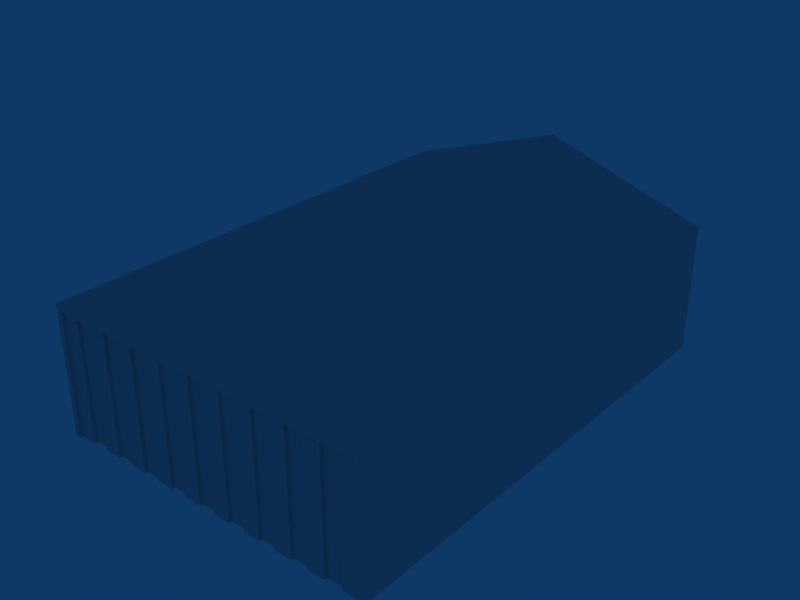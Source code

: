 # Source: ebci_building_ref_010.blend  (saved by Blender 2.79.0; exported with 4.5.12 LTS)
import bpy
from mathutils import Matrix  # noqa: F401  (used for matrix-valued properties, if any)

bpy.ops.wm.read_factory_settings(use_empty=True)
scene = bpy.context.scene
scene.name = 'Scene'

# ---- collections
col_collection_1 = bpy.data.collections.new('Collection 1'); scene.collection.children.link(col_collection_1)

# ---- materials (node trees are filled in below, after node groups)
mat_material = bpy.data.materials.new('Material')
mat_material.alpha_threshold = 0.0
mat_material.roughness = 0.5

# ---- material node trees

# ---- world
world_world = bpy.data.worlds.new('World'); scene.world = world_world
world_world.color = (0.05656, 0.2208, 0.4)
world_world.use_sun_shadow = False
world_world.sun_shadow_jitter_overblur = 0.0
world_world.cycles.sampling_method = 'NONE'
world_world.cycles.sample_map_resolution = 256

# ---- meshes
me_cube_019 = bpy.data.meshes.new('Cube.019')
me_cube_019.from_pydata([(5.953, -13.15, 5.65), (6.868, -13.15, 5.65), (5.953, -13.15, -1.0), (6.868, -13.15, -1.0), (5.953, -13.0, -1.0), (6.868, -13.0, -1.0), (5.953, -13.0, 5.65), (6.868, -13.0, 5.65)], [], [(7, 1, 3, 5), (2, 0, 6, 4), (0, 2, 3, 1), (7, 5, 4, 6)])
_uv = me_cube_019.uv_layers.new(name='UVTex')
_uv.uv.foreach_set('vector', [0.1333, 0.2521, 0.1244, 0.2521, 0.1244, 0.0004018, 0.1333, 0.0004018, 0.1178, 0.0004018, 0.1178, 0.2521, 0.08605, 0.2521, 0.08605, 0.0004018, 0.08605, 0.2521, 0.08605, 0.0004018, 0.1178, 0.0004018, 0.1178, 0.2521, 0.1244, 0.0004018, 0.1333, 0.0004018, 0.1333, 0.2521, 0.1244, 0.2521])
me_cube_019.materials.append(mat_material)
me_cube_019.use_remesh_preserve_volume = False
me_cube_019.use_remesh_preserve_attributes = False
me_cube_019.use_mirror_vertex_groups = False
me_cube_019.update()
me_cube_018 = bpy.data.meshes.new('Cube.018')
me_cube_018.from_pydata([(4.121, -13.15, 5.65), (5.037, -13.15, 5.65), (4.121, -13.15, -1.0), (5.037, -13.15, -1.0), (4.121, -13.0, -1.0), (5.037, -13.0, -1.0), (4.121, -13.0, 5.65), (5.037, -13.0, 5.65)], [], [(7, 1, 3, 5), (2, 0, 6, 4), (0, 2, 3, 1), (7, 5, 4, 6)])
_uv = me_cube_018.uv_layers.new(name='UVTex')
_uv.uv.foreach_set('vector', [0.1333, 0.2521, 0.1244, 0.2521, 0.1244, 0.0004018, 0.1333, 0.0004018, 0.1178, 0.0004018, 0.1178, 0.2521, 0.08605, 0.2521, 0.08605, 0.0004018, 0.08605, 0.2521, 0.08605, 0.0004018, 0.1178, 0.0004018, 0.1178, 0.2521, 0.1244, 0.0004018, 0.1333, 0.0004018, 0.1333, 0.2521, 0.1244, 0.2521])
me_cube_018.materials.append(mat_material)
me_cube_018.use_remesh_preserve_volume = False
me_cube_018.use_remesh_preserve_attributes = False
me_cube_018.use_mirror_vertex_groups = False
me_cube_018.update()
me_cube_017 = bpy.data.meshes.new('Cube.017')
me_cube_017.from_pydata([(2.289, -13.15, 5.65), (3.205, -13.15, 5.65), (2.289, -13.15, -1.0), (3.205, -13.15, -1.0), (2.289, -13.0, -1.0), (3.205, -13.0, -1.0), (2.289, -13.0, 5.65), (3.205, -13.0, 5.65)], [], [(7, 1, 3, 5), (2, 0, 6, 4), (0, 2, 3, 1), (7, 5, 4, 6)])
_uv = me_cube_017.uv_layers.new(name='UVTex')
_uv.uv.foreach_set('vector', [0.1333, 0.2521, 0.1244, 0.2521, 0.1244, 0.0004018, 0.1333, 0.0004018, 0.1178, 0.0004018, 0.1178, 0.2521, 0.08605, 0.2521, 0.08605, 0.0004018, 0.08605, 0.2521, 0.08605, 0.0004018, 0.1178, 0.0004018, 0.1178, 0.2521, 0.1244, 0.0004018, 0.1333, 0.0004018, 0.1333, 0.2521, 0.1244, 0.2521])
me_cube_017.materials.append(mat_material)
me_cube_017.use_remesh_preserve_volume = False
me_cube_017.use_remesh_preserve_attributes = False
me_cube_017.use_mirror_vertex_groups = False
me_cube_017.update()
me_cube_016 = bpy.data.meshes.new('Cube.016')
me_cube_016.from_pydata([(0.4579, -13.15, 5.65), (1.374, -13.15, 5.65), (0.4579, -13.15, -1.0), (1.374, -13.15, -1.0), (0.4579, -13.0, -1.0), (1.374, -13.0, -1.0), (0.4579, -13.0, 5.65), (1.374, -13.0, 5.65)], [], [(7, 1, 3, 5), (2, 0, 6, 4), (0, 2, 3, 1), (7, 5, 4, 6)])
_uv = me_cube_016.uv_layers.new(name='UVTex')
_uv.uv.foreach_set('vector', [0.1333, 0.2521, 0.1244, 0.2521, 0.1244, 0.0004018, 0.1333, 0.0004018, 0.1178, 0.0004018, 0.1178, 0.2521, 0.08605, 0.2521, 0.08605, 0.0004018, 0.08605, 0.2521, 0.08605, 0.0004018, 0.1178, 0.0004018, 0.1178, 0.2521, 0.1244, 0.0004018, 0.1333, 0.0004018, 0.1333, 0.2521, 0.1244, 0.2521])
me_cube_016.materials.append(mat_material)
me_cube_016.use_remesh_preserve_volume = False
me_cube_016.use_remesh_preserve_attributes = False
me_cube_016.use_mirror_vertex_groups = False
me_cube_016.update()
me_cube_015 = bpy.data.meshes.new('Cube.015')
me_cube_015.from_pydata([(-1.374, -13.15, 5.65), (-0.4579, -13.15, 5.65), (-1.374, -13.15, -1.0), (-0.4579, -13.15, -1.0), (-1.374, -13.0, -1.0), (-0.4579, -13.0, -1.0), (-1.374, -13.0, 5.65), (-0.4579, -13.0, 5.65)], [], [(7, 1, 3, 5), (2, 0, 6, 4), (0, 2, 3, 1), (7, 5, 4, 6)])
_uv = me_cube_015.uv_layers.new(name='UVTex')
_uv.uv.foreach_set('vector', [0.1333, 0.2521, 0.1244, 0.2521, 0.1244, 0.0004018, 0.1333, 0.0004018, 0.1178, 0.0004018, 0.1178, 0.2521, 0.08605, 0.2521, 0.08605, 0.0004018, 0.08605, 0.2521, 0.08605, 0.0004018, 0.1178, 0.0004018, 0.1178, 0.2521, 0.1244, 0.0004018, 0.1333, 0.0004018, 0.1333, 0.2521, 0.1244, 0.2521])
me_cube_015.materials.append(mat_material)
me_cube_015.use_remesh_preserve_volume = False
me_cube_015.use_remesh_preserve_attributes = False
me_cube_015.use_mirror_vertex_groups = False
me_cube_015.update()
me_cube_014 = bpy.data.meshes.new('Cube.014')
me_cube_014.from_pydata([(-3.205, -13.15, 5.65), (-2.289, -13.15, 5.65), (-3.205, -13.15, -1.0), (-2.289, -13.15, -1.0), (-3.205, -13.0, -1.0), (-2.289, -13.0, -1.0), (-3.205, -13.0, 5.65), (-2.289, -13.0, 5.65)], [], [(7, 1, 3, 5), (2, 0, 6, 4), (0, 2, 3, 1), (7, 5, 4, 6)])
_uv = me_cube_014.uv_layers.new(name='UVTex')
_uv.uv.foreach_set('vector', [0.1333, 0.2521, 0.1244, 0.2521, 0.1244, 0.0004018, 0.1333, 0.0004018, 0.1178, 0.0004018, 0.1178, 0.2521, 0.08605, 0.2521, 0.08605, 0.0004018, 0.08605, 0.2521, 0.08605, 0.0004018, 0.1178, 0.0004018, 0.1178, 0.2521, 0.1244, 0.0004018, 0.1333, 0.0004018, 0.1333, 0.2521, 0.1244, 0.2521])
me_cube_014.materials.append(mat_material)
me_cube_014.use_remesh_preserve_volume = False
me_cube_014.use_remesh_preserve_attributes = False
me_cube_014.use_mirror_vertex_groups = False
me_cube_014.update()
me_cube_013 = bpy.data.meshes.new('Cube.013')
me_cube_013.from_pydata([(-5.037, -13.15, 5.65), (-4.121, -13.15, 5.65), (-5.037, -13.15, -1.0), (-4.121, -13.15, -1.0), (-5.037, -13.0, -1.0), (-4.121, -13.0, -1.0), (-5.037, -13.0, 5.65), (-4.121, -13.0, 5.65)], [], [(7, 1, 3, 5), (2, 0, 6, 4), (0, 2, 3, 1), (7, 5, 4, 6)])
_uv = me_cube_013.uv_layers.new(name='UVTex')
_uv.uv.foreach_set('vector', [0.1333, 0.2521, 0.1244, 0.2521, 0.1244, 0.0004018, 0.1333, 0.0004018, 0.1178, 0.0004018, 0.1178, 0.2521, 0.08605, 0.2521, 0.08605, 0.0004018, 0.08605, 0.2521, 0.08605, 0.0004018, 0.1178, 0.0004018, 0.1178, 0.2521, 0.1244, 0.0004018, 0.1333, 0.0004018, 0.1333, 0.2521, 0.1244, 0.2521])
me_cube_013.materials.append(mat_material)
me_cube_013.use_remesh_preserve_volume = False
me_cube_013.use_remesh_preserve_attributes = False
me_cube_013.use_mirror_vertex_groups = False
me_cube_013.update()
me_cube_002 = bpy.data.meshes.new('Cube.002')
me_cube_002.from_pydata([(-6.868, -13.15, 5.65), (-5.953, -13.15, 5.65), (-6.868, -13.15, -1.0), (-5.953, -13.15, -1.0), (-6.868, -13.0, -1.0), (-5.953, -13.0, -1.0), (-6.868, -13.0, 5.65), (-5.953, -13.0, 5.65)], [], [(7, 1, 3, 5), (2, 0, 6, 4), (0, 2, 3, 1), (7, 5, 4, 6)])
_uv = me_cube_002.uv_layers.new(name='UVTex')
_uv.uv.foreach_set('vector', [0.1333, 0.2521, 0.1244, 0.2521, 0.1244, 0.0004018, 0.1333, 0.0004018, 0.1178, 0.0004018, 0.1178, 0.2521, 0.08605, 0.2521, 0.08605, 0.0004018, 0.08605, 0.2521, 0.08605, 0.0004018, 0.1178, 0.0004018, 0.1178, 0.2521, 0.1244, 0.0004018, 0.1333, 0.0004018, 0.1333, 0.2521, 0.1244, 0.2521])
me_cube_002.materials.append(mat_material)
me_cube_002.use_remesh_preserve_volume = False
me_cube_002.use_remesh_preserve_attributes = False
me_cube_002.use_mirror_vertex_groups = False
me_cube_002.update()
me_cube = bpy.data.meshes.new('Cube')
me_cube.from_pydata([(-7.784, -13.15, 5.65), (-7.784, -13.15, -1.0), (-7.784, -13.0, -1.0), (-7.784, -13.0, 5.65), (-8.7, -13.15, 5.65), (-8.7, -13.15, -1.0), (-8.7, -13.0, -1.0), (-8.7, -13.0, 5.65)], [], [(3, 0, 1, 2), (1, 0, 4, 5), (3, 2, 6, 7), (6, 5, 4, 7)])
_uv = me_cube.uv_layers.new(name='UVTex')
_uv.uv.foreach_set('vector', [0.1333, 0.2521, 0.1244, 0.2521, 0.1244, 0.0004018, 0.1333, 0.0004018, 0.1178, 0.0004018, 0.1178, 0.2521, 0.08605, 0.2521, 0.08605, 0.0004018, 0.08605, 0.2521, 0.08605, 0.0004018, 0.1178, 0.0004018, 0.1178, 0.2521, 0.1244, 0.0004018, 0.1333, 0.0004018, 0.1333, 0.2521, 0.1244, 0.2521])
me_cube.materials.append(mat_material)
me_cube.use_remesh_preserve_volume = False
me_cube.use_remesh_preserve_attributes = False
me_cube.use_mirror_vertex_groups = False
me_cube.update()
me_cube_012 = bpy.data.meshes.new('Cube.012')
me_cube_012.from_pydata([(6.868, -13.15, 5.65), (7.784, -13.15, 5.65), (6.868, -13.15, -1.0), (7.784, -13.15, -1.0), (6.868, -13.0, -1.0), (7.784, -13.0, -1.0), (6.868, -13.0, 5.65), (7.784, -13.0, 5.65)], [], [(0, 2, 3, 1), (7, 5, 4, 6), (0, 6, 4, 2), (1, 3, 5, 7)])
_uv = me_cube_012.uv_layers.new(name='UVTex')
_uv.uv.foreach_set('vector', [0.08605, 0.2521, 0.08605, 0.0004018, 0.1178, 0.0004018, 0.1178, 0.2521, 0.08605, 0.2521, 0.08605, 0.0004018, 0.1178, 0.0004018, 0.1178, 0.2521, 0.1244, 0.0004018, 0.1333, 0.0004018, 0.1333, 0.2521, 0.1244, 0.2521, 0.1244, 0.0004018, 0.1333, 0.0004018, 0.1333, 0.2521, 0.1244, 0.2521])
me_cube_012.materials.append(mat_material)
me_cube_012.use_remesh_preserve_volume = False
me_cube_012.use_remesh_preserve_attributes = False
me_cube_012.use_mirror_vertex_groups = False
me_cube_012.update()
me_cube_011 = bpy.data.meshes.new('Cube.011')
me_cube_011.from_pydata([(5.037, -13.15, 5.65), (5.953, -13.15, 5.65), (5.037, -13.15, -1.0), (5.953, -13.15, -1.0), (5.037, -13.0, -1.0), (5.953, -13.0, -1.0), (5.037, -13.0, 5.65), (5.953, -13.0, 5.65)], [], [(0, 2, 3, 1), (7, 5, 4, 6), (0, 6, 4, 2), (1, 3, 5, 7)])
_uv = me_cube_011.uv_layers.new(name='UVTex')
_uv.uv.foreach_set('vector', [0.08605, 0.2521, 0.08605, 0.0004018, 0.1178, 0.0004018, 0.1178, 0.2521, 0.08605, 0.2521, 0.08605, 0.0004018, 0.1178, 0.0004018, 0.1178, 0.2521, 0.1244, 0.0004018, 0.1333, 0.0004018, 0.1333, 0.2521, 0.1244, 0.2521, 0.1244, 0.0004018, 0.1333, 0.0004018, 0.1333, 0.2521, 0.1244, 0.2521])
me_cube_011.materials.append(mat_material)
me_cube_011.use_remesh_preserve_volume = False
me_cube_011.use_remesh_preserve_attributes = False
me_cube_011.use_mirror_vertex_groups = False
me_cube_011.update()
me_cube_010 = bpy.data.meshes.new('Cube.010')
me_cube_010.from_pydata([(3.205, -13.15, 5.65), (4.121, -13.15, 5.65), (3.205, -13.15, -1.0), (4.121, -13.15, -1.0), (3.205, -13.0, -1.0), (4.121, -13.0, -1.0), (3.205, -13.0, 5.65), (4.121, -13.0, 5.65)], [], [(0, 2, 3, 1), (7, 5, 4, 6), (0, 6, 4, 2), (1, 3, 5, 7)])
_uv = me_cube_010.uv_layers.new(name='UVTex')
_uv.uv.foreach_set('vector', [0.08605, 0.2521, 0.08605, 0.0004018, 0.1178, 0.0004018, 0.1178, 0.2521, 0.08605, 0.2521, 0.08605, 0.0004018, 0.1178, 0.0004018, 0.1178, 0.2521, 0.1244, 0.0004018, 0.1333, 0.0004018, 0.1333, 0.2521, 0.1244, 0.2521, 0.1244, 0.0004018, 0.1333, 0.0004018, 0.1333, 0.2521, 0.1244, 0.2521])
me_cube_010.materials.append(mat_material)
me_cube_010.use_remesh_preserve_volume = False
me_cube_010.use_remesh_preserve_attributes = False
me_cube_010.use_mirror_vertex_groups = False
me_cube_010.update()
me_cube_009 = bpy.data.meshes.new('Cube.009')
me_cube_009.from_pydata([(1.374, -13.15, 5.65), (2.289, -13.15, 5.65), (1.374, -13.15, -1.0), (2.289, -13.15, -1.0), (1.374, -13.0, -1.0), (2.289, -13.0, -1.0), (1.374, -13.0, 5.65), (2.289, -13.0, 5.65)], [], [(0, 2, 3, 1), (7, 5, 4, 6), (0, 6, 4, 2), (1, 3, 5, 7)])
_uv = me_cube_009.uv_layers.new(name='UVTex')
_uv.uv.foreach_set('vector', [0.08605, 0.2521, 0.08605, 0.0004018, 0.1178, 0.0004018, 0.1178, 0.2521, 0.08605, 0.2521, 0.08605, 0.0004018, 0.1178, 0.0004018, 0.1178, 0.2521, 0.1244, 0.0004018, 0.1333, 0.0004018, 0.1333, 0.2521, 0.1244, 0.2521, 0.1244, 0.0004018, 0.1333, 0.0004018, 0.1333, 0.2521, 0.1244, 0.2521])
me_cube_009.materials.append(mat_material)
me_cube_009.use_remesh_preserve_volume = False
me_cube_009.use_remesh_preserve_attributes = False
me_cube_009.use_mirror_vertex_groups = False
me_cube_009.update()
me_cube_008 = bpy.data.meshes.new('Cube.008')
me_cube_008.from_pydata([(-0.4579, -13.15, 5.65), (0.4579, -13.15, 5.65), (-0.4579, -13.15, -1.0), (0.4579, -13.15, -1.0), (-0.4579, -13.0, -1.0), (0.4579, -13.0, -1.0), (-0.4579, -13.0, 5.65), (0.4579, -13.0, 5.65)], [], [(0, 2, 3, 1), (7, 5, 4, 6), (0, 6, 4, 2), (1, 3, 5, 7)])
_uv = me_cube_008.uv_layers.new(name='UVTex')
_uv.uv.foreach_set('vector', [0.08605, 0.2521, 0.08605, 0.0004018, 0.1178, 0.0004018, 0.1178, 0.2521, 0.08605, 0.2521, 0.08605, 0.0004018, 0.1178, 0.0004018, 0.1178, 0.2521, 0.1244, 0.0004018, 0.1333, 0.0004018, 0.1333, 0.2521, 0.1244, 0.2521, 0.1244, 0.0004018, 0.1333, 0.0004018, 0.1333, 0.2521, 0.1244, 0.2521])
me_cube_008.materials.append(mat_material)
me_cube_008.use_remesh_preserve_volume = False
me_cube_008.use_remesh_preserve_attributes = False
me_cube_008.use_mirror_vertex_groups = False
me_cube_008.update()
me_cube_007 = bpy.data.meshes.new('Cube.007')
me_cube_007.from_pydata([(-2.289, -13.15, 5.65), (-1.374, -13.15, 5.65), (-2.289, -13.15, -1.0), (-1.374, -13.15, -1.0), (-2.289, -13.0, -1.0), (-1.374, -13.0, -1.0), (-2.289, -13.0, 5.65), (-1.374, -13.0, 5.65)], [], [(0, 2, 3, 1), (7, 5, 4, 6), (0, 6, 4, 2), (1, 3, 5, 7)])
_uv = me_cube_007.uv_layers.new(name='UVTex')
_uv.uv.foreach_set('vector', [0.08605, 0.2521, 0.08605, 0.0004018, 0.1178, 0.0004018, 0.1178, 0.2521, 0.08605, 0.2521, 0.08605, 0.0004018, 0.1178, 0.0004018, 0.1178, 0.2521, 0.1244, 0.0004018, 0.1333, 0.0004018, 0.1333, 0.2521, 0.1244, 0.2521, 0.1244, 0.0004018, 0.1333, 0.0004018, 0.1333, 0.2521, 0.1244, 0.2521])
me_cube_007.materials.append(mat_material)
me_cube_007.use_remesh_preserve_volume = False
me_cube_007.use_remesh_preserve_attributes = False
me_cube_007.use_mirror_vertex_groups = False
me_cube_007.update()
me_cube_006 = bpy.data.meshes.new('Cube.006')
me_cube_006.from_pydata([(-4.121, -13.15, 5.65), (-3.205, -13.15, 5.65), (-4.121, -13.15, -1.0), (-3.205, -13.15, -1.0), (-4.121, -13.0, -1.0), (-3.205, -13.0, -1.0), (-4.121, -13.0, 5.65), (-3.205, -13.0, 5.65)], [], [(0, 2, 3, 1), (7, 5, 4, 6), (0, 6, 4, 2), (1, 3, 5, 7)])
_uv = me_cube_006.uv_layers.new(name='UVTex')
_uv.uv.foreach_set('vector', [0.08605, 0.2521, 0.08605, 0.0004018, 0.1178, 0.0004018, 0.1178, 0.2521, 0.08605, 0.2521, 0.08605, 0.0004018, 0.1178, 0.0004018, 0.1178, 0.2521, 0.1244, 0.0004018, 0.1333, 0.0004018, 0.1333, 0.2521, 0.1244, 0.2521, 0.1244, 0.0004018, 0.1333, 0.0004018, 0.1333, 0.2521, 0.1244, 0.2521])
me_cube_006.materials.append(mat_material)
me_cube_006.use_remesh_preserve_volume = False
me_cube_006.use_remesh_preserve_attributes = False
me_cube_006.use_mirror_vertex_groups = False
me_cube_006.update()
me_cube_005 = bpy.data.meshes.new('Cube.005')
me_cube_005.from_pydata([(-5.953, -13.15, 5.65), (-5.037, -13.15, 5.65), (-5.953, -13.15, -1.0), (-5.037, -13.15, -1.0), (-5.953, -13.0, -1.0), (-5.037, -13.0, -1.0), (-5.953, -13.0, 5.65), (-5.037, -13.0, 5.65)], [], [(0, 2, 3, 1), (7, 5, 4, 6), (0, 6, 4, 2), (1, 3, 5, 7)])
_uv = me_cube_005.uv_layers.new(name='UVTex')
_uv.uv.foreach_set('vector', [0.08605, 0.2521, 0.08605, 0.0004018, 0.1178, 0.0004018, 0.1178, 0.2521, 0.08605, 0.2521, 0.08605, 0.0004018, 0.1178, 0.0004018, 0.1178, 0.2521, 0.1244, 0.0004018, 0.1333, 0.0004018, 0.1333, 0.2521, 0.1244, 0.2521, 0.1244, 0.0004018, 0.1333, 0.0004018, 0.1333, 0.2521, 0.1244, 0.2521])
me_cube_005.materials.append(mat_material)
me_cube_005.use_remesh_preserve_volume = False
me_cube_005.use_remesh_preserve_attributes = False
me_cube_005.use_mirror_vertex_groups = False
me_cube_005.update()
me_cube_004 = bpy.data.meshes.new('Cube.004')
me_cube_004.from_pydata([(-7.784, -13.15, 5.65), (-6.868, -13.15, 5.65), (-7.784, -13.15, -1.0), (-6.868, -13.15, -1.0), (-7.784, -13.0, -1.0), (-6.868, -13.0, -1.0), (-7.784, -13.0, 5.65), (-6.868, -13.0, 5.65)], [], [(0, 2, 3, 1), (7, 5, 4, 6), (0, 6, 4, 2), (1, 3, 5, 7)])
_uv = me_cube_004.uv_layers.new(name='UVTex')
_uv.uv.foreach_set('vector', [0.08605, 0.2521, 0.08605, 0.0004018, 0.1178, 0.0004018, 0.1178, 0.2521, 0.08605, 0.2521, 0.08605, 0.0004018, 0.1178, 0.0004018, 0.1178, 0.2521, 0.1244, 0.0004018, 0.1333, 0.0004018, 0.1333, 0.2521, 0.1244, 0.2521, 0.1244, 0.0004018, 0.1333, 0.0004018, 0.1333, 0.2521, 0.1244, 0.2521])
me_cube_004.materials.append(mat_material)
me_cube_004.use_remesh_preserve_volume = False
me_cube_004.use_remesh_preserve_attributes = False
me_cube_004.use_mirror_vertex_groups = False
me_cube_004.update()
me_cube_003 = bpy.data.meshes.new('Cube.003')
me_cube_003.from_pydata([(8.7, -13.0, 5.65), (8.7, -13.0, -1.0), (8.7, -13.15, -1.0), (8.7, -13.15, 5.65), (7.784, -13.0, 5.65), (7.784, -13.0, -1.0), (7.784, -13.15, -1.0), (7.784, -13.15, 5.65)], [], [(0, 3, 2, 1), (0, 1, 5, 4), (2, 3, 7, 6), (4, 5, 6, 7)])
_uv = me_cube_003.uv_layers.new(name='UVTex')
_uv.uv.foreach_set('vector', [0.1333, 0.2521, 0.1244, 0.2521, 0.1244, 0.0004018, 0.1333, 0.0004018, 0.08605, 0.2521, 0.08605, 0.0004018, 0.1178, 0.0004018, 0.1178, 0.2521, 0.1178, 0.0004018, 0.1178, 0.2521, 0.08605, 0.2521, 0.08605, 0.0004018, 0.1244, 0.0004018, 0.1333, 0.0004018, 0.1333, 0.2521, 0.1244, 0.2521])
me_cube_003.materials.append(mat_material)
me_cube_003.use_remesh_preserve_volume = False
me_cube_003.use_remesh_preserve_attributes = False
me_cube_003.use_mirror_vertex_groups = False
me_cube_003.update()
me_cube_001 = bpy.data.meshes.new('Cube.001')
me_cube_001.from_pydata([(9.0, 13.0, -1.0), (9.0, -13.0, -1.0), (-9.0, -13.0, -1.0), (-9.0, 13.0, -1.0), (9.0, 13.0, 6.0), (9.0, -13.0, 6.0), (-9.0, -13.0, 6.0), (-9.0, 13.0, 6.0), (2.384e-06, 13.0, 9.0), (-4.292e-06, -13.0, 9.0), (-9.0, -13.0, 5.65), (9.0, -13.0, 5.65), (-8.7, -13.0, 6.0), (8.7, -13.0, 6.0), (-8.7, -13.0, -1.0), (8.7, -13.0, -1.0), (-8.7, -13.0, 5.65), (8.7, -13.0, 5.65), (-8.7, -12.85, 5.65), (8.7, -12.85, 5.65), (-8.7, -12.85, -1.0), (8.7, -12.85, -1.0), (-8.7, -12.55, 5.65), (8.7, -12.55, 5.65)], [], [(0, 4, 5, 1), (2, 6, 7, 3), (4, 0, 3, 7), (4, 7, 8), (7, 6, 9, 8), (6, 5, 9), (5, 4, 8, 9), (12, 6, 10, 16), (16, 17, 13, 12), (17, 11, 5, 13), (2, 14, 16, 10), (15, 1, 11, 17), (17, 16, 18, 19), (16, 14, 20, 18), (15, 17, 19, 21), (19, 18, 22, 23)])
_uv = me_cube_001.uv_layers.new(name='UVTex')
_uv.uv.foreach_set('vector', [1.0, 1.49e-07, 1.0, 0.2692, 1.788e-07, 0.2692, 0.0, 2.98e-08, 0.0, 1.49e-07, 5.96e-08, 0.2692, 1.0, 0.2692, 1.0, 2.98e-08, 0.0, 0.2692, 7.336e-08, 7.336e-08, 1.0, 0.0, 1.0, 0.2692, 0.0, 0.03031, 1.0, 0.03031, 0.5, 0.197, 1.0, 0.9899, 2.583e-07, 0.9899, 0.0, 0.625, 1.0, 0.625, 0.0, 0.03031, 1.0, 0.03031, 0.5, 0.197, 5.96e-08, 0.9899, 1.0, 0.9899, 1.0, 0.625, 0.0, 0.625, 0.05276, 0.2369, 0.04595, 0.2369, 0.04595, 0.03015, 0.05276, 0.03015, 0.01579, 0.2514, 0.9842, 0.2514, 0.9842, 0.2597, 0.01579, 0.2597, 0.05276, 0.2369, 0.04595, 0.2369, 0.04595, 2.98e-08, 0.05276, 2.98e-08, 0.04595, 2.98e-08, 0.05276, 2.98e-08, 0.05276, 0.2516, 0.04595, 0.2516, 0.04595, 2.98e-08, 0.05276, 2.98e-08, 0.05276, 0.2369, 0.04595, 0.2369, 0.01579, 0.2514, 0.9842, 0.2514, 0.9842, 0.2597, 0.01579, 0.2597, 0.04595, 2.98e-08, 0.05276, 2.98e-08, 0.05276, 0.2369, 0.04595, 0.2369, 0.05276, 0.2369, 0.04595, 0.2369, 0.04595, 2.98e-08, 0.05276, 2.98e-08, 0.01579, 0.2514, 0.9842, 0.2514, 0.9842, 0.2597, 0.01579, 0.2597])
me_cube_001.materials.append(mat_material)
me_cube_001.use_remesh_preserve_volume = False
me_cube_001.use_remesh_preserve_attributes = False
me_cube_001.use_mirror_vertex_groups = False
me_cube_001.update()

# ---- objects
ob_doorr3 = bpy.data.objects.new('DoorR3', me_cube_019)
ob_doorr5 = bpy.data.objects.new('DoorR5', me_cube_018)
ob_doorr7 = bpy.data.objects.new('DoorR7', me_cube_017)
ob_doorr9 = bpy.data.objects.new('DoorR9', me_cube_016)
ob_doorl9 = bpy.data.objects.new('DoorL9', me_cube_015)
ob_doorl7 = bpy.data.objects.new('DoorL7', me_cube_014)
ob_doorl5 = bpy.data.objects.new('DoorL5', me_cube_013)
ob_doorl3 = bpy.data.objects.new('DoorL3', me_cube_002)
ob_doorl1 = bpy.data.objects.new('DoorL1', me_cube)
ob_doorr2 = bpy.data.objects.new('DoorR2', me_cube_012)
ob_doorr4 = bpy.data.objects.new('DoorR4', me_cube_011)
ob_doorr6 = bpy.data.objects.new('DoorR6', me_cube_010)
ob_doorr8 = bpy.data.objects.new('DoorR8', me_cube_009)
ob_doorl10 = bpy.data.objects.new('DoorL10', me_cube_008)
ob_doorl8 = bpy.data.objects.new('DoorL8', me_cube_007)
ob_doorl6 = bpy.data.objects.new('DoorL6', me_cube_006)
ob_doorl4 = bpy.data.objects.new('DoorL4', me_cube_005)
ob_doorl2 = bpy.data.objects.new('DoorL2', me_cube_004)
ob_doorr1 = bpy.data.objects.new('DoorR1', me_cube_003)
ob_cube = bpy.data.objects.new('Cube', me_cube_001)

# ---- transforms, parenting, visibility, modifiers, constraints
ob_doorr3.location = (0.0, 0.3, 1.0)
ob_doorr3.lock_rotations_4d = False
ob_doorr3.empty_display_type = 'ARROWS'
ob_doorr3.lineart.crease_threshold = 0.0
ob_doorr5.location = (0.0, 0.3, 1.0)
ob_doorr5.lock_rotations_4d = False
ob_doorr5.empty_display_type = 'ARROWS'
ob_doorr5.lineart.crease_threshold = 0.0
ob_doorr7.location = (0.0, 0.3, 1.0)
ob_doorr7.lock_rotations_4d = False
ob_doorr7.empty_display_type = 'ARROWS'
ob_doorr7.lineart.crease_threshold = 0.0
ob_doorr9.location = (0.0, 0.3, 1.0)
ob_doorr9.lock_rotations_4d = False
ob_doorr9.empty_display_type = 'ARROWS'
ob_doorr9.lineart.crease_threshold = 0.0
ob_doorl9.location = (0.0, 0.3, 1.0)
ob_doorl9.lock_rotations_4d = False
ob_doorl9.empty_display_type = 'ARROWS'
ob_doorl9.lineart.crease_threshold = 0.0
ob_doorl7.location = (0.0, 0.3, 1.0)
ob_doorl7.lock_rotations_4d = False
ob_doorl7.empty_display_type = 'ARROWS'
ob_doorl7.lineart.crease_threshold = 0.0
ob_doorl5.location = (0.0, 0.3, 1.0)
ob_doorl5.lock_rotations_4d = False
ob_doorl5.empty_display_type = 'ARROWS'
ob_doorl5.lineart.crease_threshold = 0.0
ob_doorl3.location = (0.0, 0.3, 1.0)
ob_doorl3.lock_rotations_4d = False
ob_doorl3.empty_display_type = 'ARROWS'
ob_doorl3.lineart.crease_threshold = 0.0
ob_doorl1.location = (0.0, 0.3, 1.0)
ob_doorl1.lock_rotations_4d = False
ob_doorl1.empty_display_type = 'ARROWS'
ob_doorl1.lineart.crease_threshold = 0.0
ob_doorr2.location = (0.0, 0.45, 1.0)
ob_doorr2.lock_rotations_4d = False
ob_doorr2.empty_display_type = 'ARROWS'
ob_doorr2.lineart.crease_threshold = 0.0
ob_doorr4.location = (0.0, 0.45, 1.0)
ob_doorr4.lock_rotations_4d = False
ob_doorr4.empty_display_type = 'ARROWS'
ob_doorr4.lineart.crease_threshold = 0.0
ob_doorr6.location = (0.0, 0.45, 1.0)
ob_doorr6.lock_rotations_4d = False
ob_doorr6.empty_display_type = 'ARROWS'
ob_doorr6.lineart.crease_threshold = 0.0
ob_doorr8.location = (0.0, 0.45, 1.0)
ob_doorr8.lock_rotations_4d = False
ob_doorr8.empty_display_type = 'ARROWS'
ob_doorr8.lineart.crease_threshold = 0.0
ob_doorl10.location = (0.0, 0.45, 1.0)
ob_doorl10.lock_rotations_4d = False
ob_doorl10.empty_display_type = 'ARROWS'
ob_doorl10.lineart.crease_threshold = 0.0
ob_doorl8.location = (0.0, 0.45, 1.0)
ob_doorl8.lock_rotations_4d = False
ob_doorl8.empty_display_type = 'ARROWS'
ob_doorl8.lineart.crease_threshold = 0.0
ob_doorl6.location = (0.0, 0.45, 1.0)
ob_doorl6.lock_rotations_4d = False
ob_doorl6.empty_display_type = 'ARROWS'
ob_doorl6.lineart.crease_threshold = 0.0
ob_doorl4.location = (0.0, 0.45, 1.0)
ob_doorl4.lock_rotations_4d = False
ob_doorl4.empty_display_type = 'ARROWS'
ob_doorl4.lineart.crease_threshold = 0.0
ob_doorl2.location = (0.0, 0.45, 1.0)
ob_doorl2.lock_rotations_4d = False
ob_doorl2.empty_display_type = 'ARROWS'
ob_doorl2.lineart.crease_threshold = 0.0
ob_doorr1.location = (0.0, 0.3, 1.0)
ob_doorr1.lock_rotations_4d = False
ob_doorr1.empty_display_type = 'ARROWS'
ob_doorr1.lineart.crease_threshold = 0.0
ob_cube.location = (0.0, 0.0, 1.0)
ob_cube.lock_rotations_4d = False
ob_cube.empty_display_type = 'ARROWS'
ob_cube.lineart.crease_threshold = 0.0

# ---- collection membership
col_collection_1.objects.link(ob_doorr3)
col_collection_1.objects.link(ob_doorr5)
col_collection_1.objects.link(ob_doorr7)
col_collection_1.objects.link(ob_doorr9)
col_collection_1.objects.link(ob_doorl9)
col_collection_1.objects.link(ob_doorl7)
col_collection_1.objects.link(ob_doorl5)
col_collection_1.objects.link(ob_doorl3)
col_collection_1.objects.link(ob_doorl1)
col_collection_1.objects.link(ob_doorr2)
col_collection_1.objects.link(ob_doorr4)
col_collection_1.objects.link(ob_doorr6)
col_collection_1.objects.link(ob_doorr8)
col_collection_1.objects.link(ob_doorl10)
col_collection_1.objects.link(ob_doorl8)
col_collection_1.objects.link(ob_doorl6)
col_collection_1.objects.link(ob_doorl4)
col_collection_1.objects.link(ob_doorl2)
col_collection_1.objects.link(ob_doorr1)
col_collection_1.objects.link(ob_cube)

# ---- scene / render settings (as saved in the file)
scene.frame_start = 1; scene.frame_end = 250; scene.frame_set(11)
scene.render.engine = 'BLENDER_EEVEE_NEXT'
scene.render.image_settings.file_format = 'JPEG'
scene.render.image_settings.color_mode = 'RGB'
scene.render.image_settings.compression = 90
scene.render.resolution_x = 800
scene.render.resolution_y = 600
scene.render.pixel_aspect_x = 100.0
scene.render.pixel_aspect_y = 100.0
scene.render.fps = 25
scene.render.dither_intensity = 0.0
scene.render.use_compositing = False
scene.render.use_sequencer = False
scene.render.bake_margin = 2
scene.render.bake_bias = 0.0
scene.render.use_stamp_time = False
scene.render.use_stamp_date = False
scene.render.use_stamp_frame = False
scene.render.use_stamp_camera = False
scene.render.use_stamp_scene = False
scene.render.use_stamp_filename = False
scene.render.use_stamp_render_time = False
scene.render.stamp_font_size = 0
scene.cycles.use_denoising = False
scene.cycles.samples = 10
scene.cycles.sampling_pattern = 'TABULATED_SOBOL'
scene.cycles.light_sampling_threshold = 0.0
scene.cycles.use_adaptive_sampling = False
scene.cycles.use_light_tree = False
scene.cycles.blur_glossy = 0.0
scene.cycles.volume_bounces = 1
scene.cycles.pixel_filter_type = 'GAUSSIAN'
scene.cycles.sample_clamp_indirect = 0.0
scene.view_settings.view_transform = 'Raw'
bpy.context.view_layer.update()

# ---- added for rendering (the .blend has no active camera): camera
cam_auto = bpy.data.cameras.new('AutoCamera')
cam_auto.lens = 50.0
cam_auto.sensor_width = 36.0
cam_auto.clip_end = 1000.0
ob_auto_camera = bpy.data.objects.new('AutoCamera', cam_auto)
scene.collection.objects.link(ob_auto_camera)
ob_auto_camera.location = (30.6862, -36.8235, 29.549)
ob_auto_camera.rotation_euler = (1.09748, -7.21219e-08, 0.694738)
scene.camera = ob_auto_camera
bpy.context.view_layer.update()
